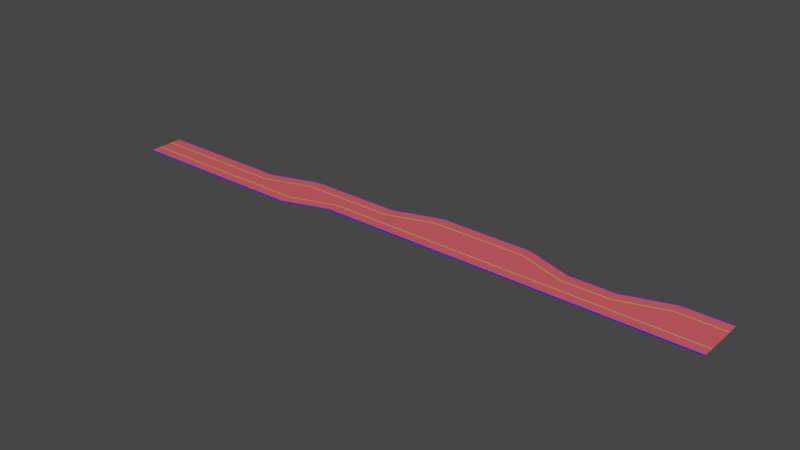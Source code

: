# Source: PisoHuettListo_03.blend  (saved by Blender 3.3.6; exported with 4.5.12 LTS)
import bpy
from mathutils import Matrix  # noqa: F401  (used for matrix-valued properties, if any)

bpy.ops.wm.read_factory_settings(use_empty=True)
scene = bpy.context.scene
scene.name = 'Scene'

# ---- collections
col_collection = bpy.data.collections.new('Collection'); scene.collection.children.link(col_collection)

# ---- materials (node trees are filled in below, after node groups)
mat_neon_amarillo = bpy.data.materials.new('Neon Amarillo')
mat_neon_amarillo.use_transparent_shadow = False
mat_piso = bpy.data.materials.new('Piso')
mat_piso.use_transparent_shadow = False
mat_neon_azul = bpy.data.materials.new('Neon Azul')
mat_neon_azul.use_transparent_shadow = False

# ---- material node trees
mat_neon_amarillo.use_nodes = True; mat_neon_amarillo.node_tree.nodes.clear()
_N = mat_neon_amarillo.node_tree.nodes; _L = mat_neon_amarillo.node_tree.links
n0 = _N.new('ShaderNodeBsdfPrincipled'); n0.name = 'Principled BSDF'; n0.location = (10, 300)
n0.distribution = 'GGX'
n0.subsurface_method = 'RANDOM_WALK_SKIN'
n0.inputs[0].default_value = (0.002179, 0.8, 0.008792, 1.0)
n0.inputs[3].default_value = 1.45
n0.inputs[27].default_value = (0.0, 0.0, 0.0, 1.0)
n0.inputs[28].default_value = 1.0
n1 = _N.new('ShaderNodeOutputMaterial'); n1.name = 'Material Output'; n1.location = (300, 300)
_L.new(n0.outputs[0], n1.inputs[0])
n1.is_active_output = True
mat_piso.use_nodes = True; mat_piso.node_tree.nodes.clear()
_N = mat_piso.node_tree.nodes; _L = mat_piso.node_tree.links
n0 = _N.new('ShaderNodeBsdfPrincipled'); n0.name = 'Principled BSDF'; n0.location = (10, 300)
n0.distribution = 'GGX'
n0.subsurface_method = 'RANDOM_WALK_SKIN'
n0.inputs[0].default_value = (0.8, 0.1, 0.1219, 1.0)
n0.inputs[3].default_value = 1.45
n0.inputs[27].default_value = (0.0, 0.0, 0.0, 1.0)
n0.inputs[28].default_value = 1.0
n1 = _N.new('ShaderNodeOutputMaterial'); n1.name = 'Material Output'; n1.location = (300, 300)
_L.new(n0.outputs[0], n1.inputs[0])
n1.is_active_output = True
mat_neon_azul.use_nodes = True; mat_neon_azul.node_tree.nodes.clear()
_N = mat_neon_azul.node_tree.nodes; _L = mat_neon_azul.node_tree.links
n0 = _N.new('ShaderNodeBsdfPrincipled'); n0.name = 'Principled BSDF'; n0.location = (10, 300)
n0.distribution = 'GGX'
n0.subsurface_method = 'RANDOM_WALK_SKIN'
n0.inputs[0].default_value = (0.008774, 0.01388, 0.8, 1.0)
n0.inputs[3].default_value = 1.45
n0.inputs[27].default_value = (0.0, 0.0, 0.0, 1.0)
n0.inputs[28].default_value = 1.0
n1 = _N.new('ShaderNodeOutputMaterial'); n1.name = 'Material Output'; n1.location = (300, 300)
_L.new(n0.outputs[0], n1.inputs[0])
n1.is_active_output = True

# ---- world
world_world = bpy.data.worlds.new('World'); scene.world = world_world
world_world.use_nodes = True; world_world.node_tree.nodes.clear()
_N = world_world.node_tree.nodes; _L = world_world.node_tree.links
n0 = _N.new('ShaderNodeOutputWorld'); n0.name = 'World Output'; n0.location = (300, 300)
n1 = _N.new('ShaderNodeBackground'); n1.name = 'Background'; n1.location = (10, 300)
n1.inputs[0].default_value = (0.05088, 0.05088, 0.05088, 1.0)
_L.new(n1.outputs[0], n0.inputs[0])
n0.is_active_output = True
world_world.color = (0.05088, 0.05088, 0.05088)
world_world.use_sun_shadow = False
world_world.sun_shadow_jitter_overblur = 0.0

# ---- meshes
me_cube_013 = bpy.data.meshes.new('Cube.013')
me_cube_013.from_pydata([(-11.61, -10.67, 0.02361), (11.61, -10.67, 0.02361), (-11.61, -5.569, 0.02361), (-11.61, -10.67, 0.1196), (11.61, -10.67, 0.1196), (-11.61, -10.87, 0.1196), (11.61, -10.87, 0.1196), (-11.61, -10.87, 0.02361), (-11.61, -10.87, -0.3337), (11.61, -10.87, 0.02361), (11.61, -10.87, -0.3337), (11.61, -5.569, 0.02361), (-11.61, -5.308, 0.02361), (11.61, -5.308, 0.02361), (-11.61, 1.48, 0.02361), (-11.61, 1.741, 0.02361), (11.61, 9.136, 0.02361), (11.61, 9.397, 0.02361), (11.61, 14.5, 0.02361), (-11.61, 6.839, 0.02361), (11.61, 14.5, 0.1196), (-11.61, 6.839, 0.1196), (11.61, 14.69, 0.1196), (-11.61, 7.038, 0.1196), (11.61, 14.69, 0.02361), (-11.61, 7.038, 0.02361), (11.61, 14.69, -0.3337), (-11.61, 7.038, -0.3337)], [], [(1, 0, 3, 4), (0, 1, 11, 2), (5, 6, 4, 3), (7, 9, 6, 5), (8, 10, 9, 7), (2, 11, 13, 12), (14, 12, 13, 16), (15, 14, 16, 17), (19, 15, 17, 18), (18, 20, 21, 19), (23, 21, 20, 22), (25, 23, 22, 24), (27, 25, 24, 26)])
me_cube_013.polygons.foreach_set('material_index', [2, 1, 2, 2, 2, 0, 1, 0, 1, 2, 2, 2, 2])
_uv = me_cube_013.uv_layers.new(name='UVMap')
_uv.uv.foreach_set('vector', [0.6332, 0.75, 0.6332, 0.5, 0.6332, 0.5, 0.6332, 0.75, 0.6332, 0.5, 0.6332, 0.75, 0.6472, 0.75, 0.6472, 0.5, 0.625, 0.5, 0.625, 0.75, 0.6332, 0.75, 0.6332, 0.5, 0.625, 0.5, 0.625, 0.75, 0.625, 0.75, 0.625, 0.5, 0.375, 0.5, 0.375, 0.75, 0.625, 0.75, 0.625, 0.5, 0.6472, 0.5, 0.6472, 0.75, 0.6508, 0.75, 0.6508, 0.5, 0.6508, 0.5, 0.6508, 0.5, 0.6508, 0.75, 0.6508, 0.75, 0.6472, 0.5, 0.6508, 0.5, 0.6508, 0.75, 0.6472, 0.75, 0.6332, 0.5, 0.6472, 0.5, 0.6472, 0.75, 0.6332, 0.75, 0.6332, 0.75, 0.6332, 0.75, 0.6332, 0.5, 0.6332, 0.5, 0.625, 0.5, 0.6332, 0.5, 0.6332, 0.75, 0.625, 0.75, 0.625, 0.5, 0.625, 0.5, 0.625, 0.75, 0.625, 0.75, 0.375, 0.5, 0.625, 0.5, 0.625, 0.75, 0.375, 0.75])
me_cube_013.materials.append(mat_neon_amarillo)
me_cube_013.materials.append(mat_piso)
me_cube_013.materials.append(mat_neon_azul)
me_cube_013.update()
me_cube_001 = bpy.data.meshes.new('Cube.001')
me_cube_001.from_pydata([(56.9, -12.58, 0.02361), (33.68, -12.58, 0.02361), (33.68, -7.483, 0.02361), (56.9, -7.483, 0.02361), (33.68, -12.78, -0.3337), (33.68, -12.78, 0.02361), (56.9, -12.78, -0.3337), (56.9, -12.78, 0.02361), (56.9, -7.222, 0.02361), (33.68, -7.222, 0.02361), (33.68, -12.58, 0.1196), (56.9, -12.58, 0.1196), (56.9, -12.78, 0.1196), (33.68, -12.78, 0.1196), (56.9, 12.58, 0.02361), (33.68, 12.58, 0.02361), (33.68, 7.483, 0.02361), (56.9, 7.483, 0.02361), (33.68, 12.78, -0.3337), (33.68, 12.78, 0.02361), (56.9, 12.78, -0.3337), (56.9, 12.78, 0.02361), (56.9, 7.222, 0.02361), (33.68, 7.222, 0.02361), (33.68, 12.58, 0.1196), (56.9, 12.58, 0.1196), (56.9, 12.78, 0.1196), (33.68, 12.78, 0.1196)], [], [(6, 7, 5, 4), (0, 3, 2, 1), (3, 8, 9, 2), (1, 10, 11, 0), (12, 11, 10, 13), (7, 12, 13, 5), (20, 18, 19, 21), (14, 15, 16, 17), (17, 16, 23, 22), (15, 14, 25, 24), (26, 27, 24, 25), (21, 19, 27, 26), (22, 23, 9, 8)])
me_cube_001.polygons.foreach_set('material_index', [2, 1, 0, 2, 2, 2, 2, 1, 0, 2, 2, 2, 1])
_uv = me_cube_001.uv_layers.new(name='UVMap')
_uv.uv.foreach_set('vector', [0.375, 0.5, 0.625, 0.5, 0.625, 0.75, 0.375, 0.75, 0.6332, 0.5, 0.6472, 0.5, 0.6472, 0.75, 0.6332, 0.75, 0.6472, 0.5, 0.6508, 0.5, 0.6508, 0.75, 0.6472, 0.75, 0.6332, 0.75, 0.6332, 0.75, 0.6332, 0.5, 0.6332, 0.5, 0.625, 0.5, 0.6332, 0.5, 0.6332, 0.75, 0.625, 0.75, 0.625, 0.5, 0.625, 0.5, 0.625, 0.75, 0.625, 0.75, 0.375, 0.5, 0.375, 0.75, 0.625, 0.75, 0.625, 0.5, 0.6332, 0.5, 0.6332, 0.75, 0.6472, 0.75, 0.6472, 0.5, 0.6472, 0.5, 0.6472, 0.75, 0.6508, 0.75, 0.6508, 0.5, 0.6332, 0.75, 0.6332, 0.5, 0.6332, 0.5, 0.6332, 0.75, 0.625, 0.5, 0.625, 0.75, 0.6332, 0.75, 0.6332, 0.5, 0.625, 0.5, 0.625, 0.75, 0.625, 0.75, 0.625, 0.5, 0.6508, 0.5, 0.6508, 0.75, 0.6508, 0.75, 0.6508, 0.5])
me_cube_001.materials.append(mat_neon_amarillo)
me_cube_001.materials.append(mat_piso)
me_cube_001.materials.append(mat_neon_azul)
me_cube_001.update()
me_cube_012 = bpy.data.meshes.new('Cube.012')
me_cube_012.from_pydata([(-11.61, -8.753, 0.02361), (11.61, -8.753, 0.02361), (-11.61, -3.655, 0.02361), (-11.61, -8.753, 0.1196), (11.61, -8.753, 0.1196), (-11.61, -8.951, 0.1196), (11.61, -8.952, 0.1196), (-11.61, -8.951, 0.02361), (-11.61, -8.951, -0.3337), (11.61, -8.952, 0.02361), (11.61, -8.952, -0.3337), (11.61, -3.655, 0.02361), (-11.61, -3.394, 0.02361), (11.61, -3.394, 0.02361), (-11.61, 3.394, 0.02361), (-11.61, 3.655, 0.02361), (11.61, 3.394, 0.02361), (11.61, 3.655, 0.02361), (11.61, 8.753, 0.02361), (-11.61, 8.753, 0.02361), (11.61, 8.753, 0.1196), (-11.61, 8.753, 0.1196), (11.61, 8.952, 0.1196), (-11.61, 8.952, 0.1196), (11.61, 8.952, 0.02361), (-11.61, 8.952, 0.02361), (11.61, 8.952, -0.3337), (-11.61, 8.952, -0.3337)], [], [(1, 0, 3, 4), (0, 1, 11, 2), (5, 6, 4, 3), (7, 9, 6, 5), (8, 10, 9, 7), (2, 11, 13, 12), (14, 12, 13, 16), (15, 14, 16, 17), (19, 15, 17, 18), (18, 20, 21, 19), (23, 21, 20, 22), (25, 23, 22, 24), (27, 25, 24, 26)])
me_cube_012.polygons.foreach_set('material_index', [2, 1, 2, 2, 2, 0, 1, 0, 1, 2, 2, 2, 2])
_uv = me_cube_012.uv_layers.new(name='UVMap')
_uv.uv.foreach_set('vector', [0.6332, 0.75, 0.6332, 0.5, 0.6332, 0.5, 0.6332, 0.75, 0.6332, 0.5, 0.6332, 0.75, 0.6472, 0.75, 0.6472, 0.5, 0.625, 0.5, 0.625, 0.75, 0.6332, 0.75, 0.6332, 0.5, 0.625, 0.5, 0.625, 0.75, 0.625, 0.75, 0.625, 0.5, 0.375, 0.5, 0.375, 0.75, 0.625, 0.75, 0.625, 0.5, 0.6472, 0.5, 0.6472, 0.75, 0.6508, 0.75, 0.6508, 0.5, 0.6508, 0.5, 0.6508, 0.5, 0.6508, 0.75, 0.6508, 0.75, 0.6472, 0.5, 0.6508, 0.5, 0.6508, 0.75, 0.6472, 0.75, 0.6332, 0.5, 0.6472, 0.5, 0.6472, 0.75, 0.6332, 0.75, 0.6332, 0.75, 0.6332, 0.75, 0.6332, 0.5, 0.6332, 0.5, 0.625, 0.5, 0.6332, 0.5, 0.6332, 0.75, 0.625, 0.75, 0.625, 0.5, 0.625, 0.5, 0.625, 0.75, 0.625, 0.75, 0.375, 0.5, 0.625, 0.5, 0.625, 0.75, 0.375, 0.75])
me_cube_012.materials.append(mat_neon_amarillo)
me_cube_012.materials.append(mat_piso)
me_cube_012.materials.append(mat_neon_azul)
me_cube_012.update()
me_cube_002 = bpy.data.meshes.new('Cube.002')
me_cube_002.from_pydata([(-11.61, -10.67, 0.02361), (11.61, -10.67, 0.02361), (-11.61, -5.569, 0.02361), (-11.61, -10.67, 0.1196), (11.61, -10.67, 0.1196), (-11.61, -10.87, 0.1196), (11.61, -10.87, 0.1196), (-11.61, -10.87, 0.02361), (-11.61, -10.87, -0.3337), (11.61, -10.87, 0.02361), (11.61, -10.87, -0.3337), (11.61, -5.569, 0.02361), (-11.61, -5.308, 0.02361), (11.61, -5.308, 0.02361), (-11.61, 1.48, 0.02361), (-11.61, 1.741, 0.02361), (11.61, 9.136, 0.02361), (11.61, 9.397, 0.02361), (11.61, 14.5, 0.02361), (-11.61, 6.839, 0.02361), (11.61, 14.5, 0.1196), (-11.61, 6.839, 0.1196), (11.61, 14.69, 0.1196), (-11.61, 7.038, 0.1196), (11.61, 14.69, 0.02361), (-11.61, 7.038, 0.02361), (11.61, 14.69, -0.3337), (-11.61, 7.038, -0.3337)], [], [(1, 0, 3, 4), (0, 1, 11, 2), (5, 6, 4, 3), (7, 9, 6, 5), (8, 10, 9, 7), (2, 11, 13, 12), (14, 12, 13, 16), (15, 14, 16, 17), (19, 15, 17, 18), (18, 20, 21, 19), (23, 21, 20, 22), (25, 23, 22, 24), (27, 25, 24, 26)])
me_cube_002.polygons.foreach_set('material_index', [2, 1, 2, 2, 2, 0, 1, 0, 1, 2, 2, 2, 2])
_uv = me_cube_002.uv_layers.new(name='UVMap')
_uv.uv.foreach_set('vector', [0.6332, 0.75, 0.6332, 0.5, 0.6332, 0.5, 0.6332, 0.75, 0.6332, 0.5, 0.6332, 0.75, 0.6472, 0.75, 0.6472, 0.5, 0.625, 0.5, 0.625, 0.75, 0.6332, 0.75, 0.6332, 0.5, 0.625, 0.5, 0.625, 0.75, 0.625, 0.75, 0.625, 0.5, 0.375, 0.5, 0.375, 0.75, 0.625, 0.75, 0.625, 0.5, 0.6472, 0.5, 0.6472, 0.75, 0.6508, 0.75, 0.6508, 0.5, 0.6508, 0.5, 0.6508, 0.5, 0.6508, 0.75, 0.6508, 0.75, 0.6472, 0.5, 0.6508, 0.5, 0.6508, 0.75, 0.6472, 0.75, 0.6332, 0.5, 0.6472, 0.5, 0.6472, 0.75, 0.6332, 0.75, 0.6332, 0.75, 0.6332, 0.75, 0.6332, 0.5, 0.6332, 0.5, 0.625, 0.5, 0.6332, 0.5, 0.6332, 0.75, 0.625, 0.75, 0.625, 0.5, 0.625, 0.5, 0.625, 0.75, 0.625, 0.75, 0.375, 0.5, 0.625, 0.5, 0.625, 0.75, 0.375, 0.75])
me_cube_002.materials.append(mat_neon_amarillo)
me_cube_002.materials.append(mat_piso)
me_cube_002.materials.append(mat_neon_azul)
me_cube_002.update()
me_cube_003 = bpy.data.meshes.new('Cube.003')
me_cube_003.from_pydata([(56.9, -12.58, 0.02361), (33.68, -12.58, 0.02361), (33.68, -7.483, 0.02361), (56.9, -7.483, 0.02361), (33.68, -12.78, -0.3337), (33.68, -12.78, 0.02361), (56.9, -12.78, -0.3337), (56.9, -12.78, 0.02361), (56.9, -7.222, 0.02361), (33.68, -7.222, 0.02361), (33.68, -12.58, 0.1196), (56.9, -12.58, 0.1196), (56.9, -12.78, 0.1196), (33.68, -12.78, 0.1196), (56.9, 12.58, 0.02361), (33.68, 12.58, 0.02361), (33.68, 7.483, 0.02361), (56.9, 7.483, 0.02361), (33.68, 12.78, -0.3337), (33.68, 12.78, 0.02361), (56.9, 12.78, -0.3337), (56.9, 12.78, 0.02361), (56.9, 7.222, 0.02361), (33.68, 7.222, 0.02361), (33.68, 12.58, 0.1196), (56.9, 12.58, 0.1196), (56.9, 12.78, 0.1196), (33.68, 12.78, 0.1196)], [], [(6, 7, 5, 4), (0, 3, 2, 1), (3, 8, 9, 2), (1, 10, 11, 0), (12, 11, 10, 13), (7, 12, 13, 5), (20, 18, 19, 21), (14, 15, 16, 17), (17, 16, 23, 22), (15, 14, 25, 24), (26, 27, 24, 25), (21, 19, 27, 26), (22, 23, 9, 8)])
me_cube_003.polygons.foreach_set('material_index', [2, 1, 0, 2, 2, 2, 2, 1, 0, 2, 2, 2, 1])
_uv = me_cube_003.uv_layers.new(name='UVMap')
_uv.uv.foreach_set('vector', [0.375, 0.5, 0.625, 0.5, 0.625, 0.75, 0.375, 0.75, 0.6332, 0.5, 0.6472, 0.5, 0.6472, 0.75, 0.6332, 0.75, 0.6472, 0.5, 0.6508, 0.5, 0.6508, 0.75, 0.6472, 0.75, 0.6332, 0.75, 0.6332, 0.75, 0.6332, 0.5, 0.6332, 0.5, 0.625, 0.5, 0.6332, 0.5, 0.6332, 0.75, 0.625, 0.75, 0.625, 0.5, 0.625, 0.5, 0.625, 0.75, 0.625, 0.75, 0.375, 0.5, 0.375, 0.75, 0.625, 0.75, 0.625, 0.5, 0.6332, 0.5, 0.6332, 0.75, 0.6472, 0.75, 0.6472, 0.5, 0.6472, 0.5, 0.6472, 0.75, 0.6508, 0.75, 0.6508, 0.5, 0.6332, 0.75, 0.6332, 0.5, 0.6332, 0.5, 0.6332, 0.75, 0.625, 0.5, 0.625, 0.75, 0.6332, 0.75, 0.6332, 0.5, 0.625, 0.5, 0.625, 0.75, 0.625, 0.75, 0.625, 0.5, 0.6508, 0.5, 0.6508, 0.75, 0.6508, 0.75, 0.6508, 0.5])
me_cube_003.materials.append(mat_neon_amarillo)
me_cube_003.materials.append(mat_piso)
me_cube_003.materials.append(mat_neon_azul)
me_cube_003.update()
me_cube_004 = bpy.data.meshes.new('Cube.004')
me_cube_004.from_pydata([(56.9, -12.58, 0.02361), (33.68, -12.58, 0.02361), (33.68, -7.483, 0.02361), (56.9, -7.483, 0.02361), (33.68, -12.78, -0.3337), (33.68, -12.78, 0.02361), (56.9, -12.78, -0.3337), (56.9, -12.78, 0.02361), (56.9, -7.222, 0.02361), (33.68, -7.222, 0.02361), (33.68, -12.58, 0.1196), (56.9, -12.58, 0.1196), (56.9, -12.78, 0.1196), (33.68, -12.78, 0.1196), (56.9, 12.58, 0.02361), (33.68, 12.58, 0.02361), (33.68, 7.483, 0.02361), (56.9, 7.483, 0.02361), (33.68, 12.78, -0.3337), (33.68, 12.78, 0.02361), (56.9, 12.78, -0.3337), (56.9, 12.78, 0.02361), (56.9, 7.222, 0.02361), (33.68, 7.222, 0.02361), (33.68, 12.58, 0.1196), (56.9, 12.58, 0.1196), (56.9, 12.78, 0.1196), (33.68, 12.78, 0.1196)], [], [(6, 7, 5, 4), (0, 3, 2, 1), (3, 8, 9, 2), (1, 10, 11, 0), (12, 11, 10, 13), (7, 12, 13, 5), (20, 18, 19, 21), (14, 15, 16, 17), (17, 16, 23, 22), (15, 14, 25, 24), (26, 27, 24, 25), (21, 19, 27, 26), (22, 23, 9, 8)])
me_cube_004.polygons.foreach_set('material_index', [2, 1, 0, 2, 2, 2, 2, 1, 0, 2, 2, 2, 1])
_uv = me_cube_004.uv_layers.new(name='UVMap')
_uv.uv.foreach_set('vector', [0.375, 0.5, 0.625, 0.5, 0.625, 0.75, 0.375, 0.75, 0.6332, 0.5, 0.6472, 0.5, 0.6472, 0.75, 0.6332, 0.75, 0.6472, 0.5, 0.6508, 0.5, 0.6508, 0.75, 0.6472, 0.75, 0.6332, 0.75, 0.6332, 0.75, 0.6332, 0.5, 0.6332, 0.5, 0.625, 0.5, 0.6332, 0.5, 0.6332, 0.75, 0.625, 0.75, 0.625, 0.5, 0.625, 0.5, 0.625, 0.75, 0.625, 0.75, 0.375, 0.5, 0.375, 0.75, 0.625, 0.75, 0.625, 0.5, 0.6332, 0.5, 0.6332, 0.75, 0.6472, 0.75, 0.6472, 0.5, 0.6472, 0.5, 0.6472, 0.75, 0.6508, 0.75, 0.6508, 0.5, 0.6332, 0.75, 0.6332, 0.5, 0.6332, 0.5, 0.6332, 0.75, 0.625, 0.5, 0.625, 0.75, 0.6332, 0.75, 0.6332, 0.5, 0.625, 0.5, 0.625, 0.75, 0.625, 0.75, 0.625, 0.5, 0.6508, 0.5, 0.6508, 0.75, 0.6508, 0.75, 0.6508, 0.5])
me_cube_004.materials.append(mat_neon_amarillo)
me_cube_004.materials.append(mat_piso)
me_cube_004.materials.append(mat_neon_azul)
me_cube_004.update()
me_cube_005 = bpy.data.meshes.new('Cube.005')
me_cube_005.from_pydata([(-11.61, -10.67, 0.02361), (11.61, -10.67, 0.02361), (-11.61, -5.569, 0.02361), (-11.61, -10.67, 0.1196), (11.61, -10.67, 0.1196), (-11.61, -10.87, 0.1196), (11.61, -10.87, 0.1196), (-11.61, -10.87, 0.02361), (-11.61, -10.87, -0.3337), (11.61, -10.87, 0.02361), (11.61, -10.87, -0.3337), (11.61, -5.569, 0.02361), (-11.61, -5.308, 0.02361), (11.61, -5.308, 0.02361), (-11.61, 1.48, 0.02361), (-11.61, 1.741, 0.02361), (11.61, 9.136, 0.02361), (11.61, 9.397, 0.02361), (11.61, 14.5, 0.02361), (-11.61, 6.839, 0.02361), (11.61, 14.5, 0.1196), (-11.61, 6.839, 0.1196), (11.61, 14.69, 0.1196), (-11.61, 7.038, 0.1196), (11.61, 14.69, 0.02361), (-11.61, 7.038, 0.02361), (11.61, 14.69, -0.3337), (-11.61, 7.038, -0.3337)], [], [(1, 0, 3, 4), (0, 1, 11, 2), (5, 6, 4, 3), (7, 9, 6, 5), (8, 10, 9, 7), (2, 11, 13, 12), (14, 12, 13, 16), (15, 14, 16, 17), (19, 15, 17, 18), (18, 20, 21, 19), (23, 21, 20, 22), (25, 23, 22, 24), (27, 25, 24, 26)])
me_cube_005.polygons.foreach_set('material_index', [2, 1, 2, 2, 2, 0, 1, 0, 1, 2, 2, 2, 2])
_uv = me_cube_005.uv_layers.new(name='UVMap')
_uv.uv.foreach_set('vector', [0.6332, 0.75, 0.6332, 0.5, 0.6332, 0.5, 0.6332, 0.75, 0.6332, 0.5, 0.6332, 0.75, 0.6472, 0.75, 0.6472, 0.5, 0.625, 0.5, 0.625, 0.75, 0.6332, 0.75, 0.6332, 0.5, 0.625, 0.5, 0.625, 0.75, 0.625, 0.75, 0.625, 0.5, 0.375, 0.5, 0.375, 0.75, 0.625, 0.75, 0.625, 0.5, 0.6472, 0.5, 0.6472, 0.75, 0.6508, 0.75, 0.6508, 0.5, 0.6508, 0.5, 0.6508, 0.5, 0.6508, 0.75, 0.6508, 0.75, 0.6472, 0.5, 0.6508, 0.5, 0.6508, 0.75, 0.6472, 0.75, 0.6332, 0.5, 0.6472, 0.5, 0.6472, 0.75, 0.6332, 0.75, 0.6332, 0.75, 0.6332, 0.75, 0.6332, 0.5, 0.6332, 0.5, 0.625, 0.5, 0.6332, 0.5, 0.6332, 0.75, 0.625, 0.75, 0.625, 0.5, 0.625, 0.5, 0.625, 0.75, 0.625, 0.75, 0.375, 0.5, 0.625, 0.5, 0.625, 0.75, 0.375, 0.75])
me_cube_005.materials.append(mat_neon_amarillo)
me_cube_005.materials.append(mat_piso)
me_cube_005.materials.append(mat_neon_azul)
me_cube_005.update()
me_cube_006 = bpy.data.meshes.new('Cube.006')
me_cube_006.from_pydata([(-11.61, -8.753, 0.02361), (11.61, -8.753, 0.02361), (-11.61, -3.655, 0.02361), (-11.61, -8.753, 0.1196), (11.61, -8.753, 0.1196), (-11.61, -8.951, 0.1196), (11.61, -8.952, 0.1196), (-11.61, -8.951, 0.02361), (-11.61, -8.951, -0.3337), (11.61, -8.952, 0.02361), (11.61, -8.952, -0.3337), (11.61, -3.655, 0.02361), (-11.61, -3.394, 0.02361), (11.61, -3.394, 0.02361), (-11.61, 3.394, 0.02361), (-11.61, 3.655, 0.02361), (11.61, 3.394, 0.02361), (11.61, 3.655, 0.02361), (11.61, 8.753, 0.02361), (-11.61, 8.753, 0.02361), (11.61, 8.753, 0.1196), (-11.61, 8.753, 0.1196), (11.61, 8.952, 0.1196), (-11.61, 8.952, 0.1196), (11.61, 8.952, 0.02361), (-11.61, 8.952, 0.02361), (11.61, 8.952, -0.3337), (-11.61, 8.952, -0.3337)], [], [(1, 0, 3, 4), (0, 1, 11, 2), (5, 6, 4, 3), (7, 9, 6, 5), (8, 10, 9, 7), (2, 11, 13, 12), (14, 12, 13, 16), (15, 14, 16, 17), (19, 15, 17, 18), (18, 20, 21, 19), (23, 21, 20, 22), (25, 23, 22, 24), (27, 25, 24, 26)])
me_cube_006.polygons.foreach_set('material_index', [2, 1, 2, 2, 2, 0, 1, 0, 1, 2, 2, 2, 2])
_uv = me_cube_006.uv_layers.new(name='UVMap')
_uv.uv.foreach_set('vector', [0.6332, 0.75, 0.6332, 0.5, 0.6332, 0.5, 0.6332, 0.75, 0.6332, 0.5, 0.6332, 0.75, 0.6472, 0.75, 0.6472, 0.5, 0.625, 0.5, 0.625, 0.75, 0.6332, 0.75, 0.6332, 0.5, 0.625, 0.5, 0.625, 0.75, 0.625, 0.75, 0.625, 0.5, 0.375, 0.5, 0.375, 0.75, 0.625, 0.75, 0.625, 0.5, 0.6472, 0.5, 0.6472, 0.75, 0.6508, 0.75, 0.6508, 0.5, 0.6508, 0.5, 0.6508, 0.5, 0.6508, 0.75, 0.6508, 0.75, 0.6472, 0.5, 0.6508, 0.5, 0.6508, 0.75, 0.6472, 0.75, 0.6332, 0.5, 0.6472, 0.5, 0.6472, 0.75, 0.6332, 0.75, 0.6332, 0.75, 0.6332, 0.75, 0.6332, 0.5, 0.6332, 0.5, 0.625, 0.5, 0.6332, 0.5, 0.6332, 0.75, 0.625, 0.75, 0.625, 0.5, 0.625, 0.5, 0.625, 0.75, 0.625, 0.75, 0.375, 0.5, 0.625, 0.5, 0.625, 0.75, 0.375, 0.75])
me_cube_006.materials.append(mat_neon_amarillo)
me_cube_006.materials.append(mat_piso)
me_cube_006.materials.append(mat_neon_azul)
me_cube_006.update()
me_cube_007 = bpy.data.meshes.new('Cube.007')
me_cube_007.from_pydata([(-11.61, -10.67, 0.02361), (11.61, -10.67, 0.02361), (-11.61, -5.569, 0.02361), (-11.61, -10.67, 0.1196), (11.61, -10.67, 0.1196), (-11.61, -10.87, 0.1196), (11.61, -10.87, 0.1196), (-11.61, -10.87, 0.02361), (-11.61, -10.87, -0.3337), (11.61, -10.87, 0.02361), (11.61, -10.87, -0.3337), (11.61, -5.569, 0.02361), (-11.61, -5.308, 0.02361), (11.61, -5.308, 0.02361), (-11.61, 1.48, 0.02361), (-11.61, 1.741, 0.02361), (11.61, 9.136, 0.02361), (11.61, 9.397, 0.02361), (11.61, 14.5, 0.02361), (-11.61, 6.839, 0.02361), (11.61, 14.5, 0.1196), (-11.61, 6.839, 0.1196), (11.61, 14.69, 0.1196), (-11.61, 7.038, 0.1196), (11.61, 14.69, 0.02361), (-11.61, 7.038, 0.02361), (11.61, 14.69, -0.3337), (-11.61, 7.038, -0.3337)], [], [(1, 0, 3, 4), (0, 1, 11, 2), (5, 6, 4, 3), (7, 9, 6, 5), (8, 10, 9, 7), (2, 11, 13, 12), (14, 12, 13, 16), (15, 14, 16, 17), (19, 15, 17, 18), (18, 20, 21, 19), (23, 21, 20, 22), (25, 23, 22, 24), (27, 25, 24, 26)])
me_cube_007.polygons.foreach_set('material_index', [2, 1, 2, 2, 2, 0, 1, 0, 1, 2, 2, 2, 2])
_uv = me_cube_007.uv_layers.new(name='UVMap')
_uv.uv.foreach_set('vector', [0.6332, 0.75, 0.6332, 0.5, 0.6332, 0.5, 0.6332, 0.75, 0.6332, 0.5, 0.6332, 0.75, 0.6472, 0.75, 0.6472, 0.5, 0.625, 0.5, 0.625, 0.75, 0.6332, 0.75, 0.6332, 0.5, 0.625, 0.5, 0.625, 0.75, 0.625, 0.75, 0.625, 0.5, 0.375, 0.5, 0.375, 0.75, 0.625, 0.75, 0.625, 0.5, 0.6472, 0.5, 0.6472, 0.75, 0.6508, 0.75, 0.6508, 0.5, 0.6508, 0.5, 0.6508, 0.5, 0.6508, 0.75, 0.6508, 0.75, 0.6472, 0.5, 0.6508, 0.5, 0.6508, 0.75, 0.6472, 0.75, 0.6332, 0.5, 0.6472, 0.5, 0.6472, 0.75, 0.6332, 0.75, 0.6332, 0.75, 0.6332, 0.75, 0.6332, 0.5, 0.6332, 0.5, 0.625, 0.5, 0.6332, 0.5, 0.6332, 0.75, 0.625, 0.75, 0.625, 0.5, 0.625, 0.5, 0.625, 0.75, 0.625, 0.75, 0.375, 0.5, 0.625, 0.5, 0.625, 0.75, 0.375, 0.75])
me_cube_007.materials.append(mat_neon_amarillo)
me_cube_007.materials.append(mat_piso)
me_cube_007.materials.append(mat_neon_azul)
me_cube_007.update()
me_cube_008 = bpy.data.meshes.new('Cube.008')
me_cube_008.from_pydata([(-11.61, -10.67, 0.02361), (11.61, -10.67, 0.02361), (-11.61, -5.569, 0.02361), (-11.61, -10.67, 0.1196), (11.61, -10.67, 0.1196), (-11.61, -10.87, 0.1196), (11.61, -10.87, 0.1196), (-11.61, -10.87, 0.02361), (-11.61, -10.87, -0.3337), (11.61, -10.87, 0.02361), (11.61, -10.87, -0.3337), (11.61, -5.569, 0.02361), (-11.61, -5.308, 0.02361), (11.61, -5.308, 0.02361), (-11.61, 1.48, 0.02361), (-11.61, 1.741, 0.02361), (11.61, 9.136, 0.02361), (11.61, 9.397, 0.02361), (11.61, 14.5, 0.02361), (-11.61, 6.839, 0.02361), (11.61, 14.5, 0.1196), (-11.61, 6.839, 0.1196), (11.61, 14.69, 0.1196), (-11.61, 7.038, 0.1196), (11.61, 14.69, 0.02361), (-11.61, 7.038, 0.02361), (11.61, 14.69, -0.3337), (-11.61, 7.038, -0.3337)], [], [(1, 0, 3, 4), (0, 1, 11, 2), (5, 6, 4, 3), (7, 9, 6, 5), (8, 10, 9, 7), (2, 11, 13, 12), (14, 12, 13, 16), (15, 14, 16, 17), (19, 15, 17, 18), (18, 20, 21, 19), (23, 21, 20, 22), (25, 23, 22, 24), (27, 25, 24, 26)])
me_cube_008.polygons.foreach_set('material_index', [2, 1, 2, 2, 2, 0, 1, 0, 1, 2, 2, 2, 2])
_uv = me_cube_008.uv_layers.new(name='UVMap')
_uv.uv.foreach_set('vector', [0.6332, 0.75, 0.6332, 0.5, 0.6332, 0.5, 0.6332, 0.75, 0.6332, 0.5, 0.6332, 0.75, 0.6472, 0.75, 0.6472, 0.5, 0.625, 0.5, 0.625, 0.75, 0.6332, 0.75, 0.6332, 0.5, 0.625, 0.5, 0.625, 0.75, 0.625, 0.75, 0.625, 0.5, 0.375, 0.5, 0.375, 0.75, 0.625, 0.75, 0.625, 0.5, 0.6472, 0.5, 0.6472, 0.75, 0.6508, 0.75, 0.6508, 0.5, 0.6508, 0.5, 0.6508, 0.5, 0.6508, 0.75, 0.6508, 0.75, 0.6472, 0.5, 0.6508, 0.5, 0.6508, 0.75, 0.6472, 0.75, 0.6332, 0.5, 0.6472, 0.5, 0.6472, 0.75, 0.6332, 0.75, 0.6332, 0.75, 0.6332, 0.75, 0.6332, 0.5, 0.6332, 0.5, 0.625, 0.5, 0.6332, 0.5, 0.6332, 0.75, 0.625, 0.75, 0.625, 0.5, 0.625, 0.5, 0.625, 0.75, 0.625, 0.75, 0.375, 0.5, 0.625, 0.5, 0.625, 0.75, 0.375, 0.75])
me_cube_008.materials.append(mat_neon_amarillo)
me_cube_008.materials.append(mat_piso)
me_cube_008.materials.append(mat_neon_azul)
me_cube_008.update()
me_cube_009 = bpy.data.meshes.new('Cube.009')
me_cube_009.from_pydata([(-11.61, -8.753, 0.02361), (11.61, -8.753, 0.02361), (-11.61, -3.655, 0.02361), (-11.61, -8.753, 0.1196), (11.61, -8.753, 0.1196), (-11.61, -8.951, 0.1196), (11.61, -8.952, 0.1196), (-11.61, -8.951, 0.02361), (-11.61, -8.951, -0.3337), (11.61, -8.952, 0.02361), (11.61, -8.952, -0.3337), (11.61, -3.655, 0.02361), (-11.61, -3.394, 0.02361), (11.61, -3.394, 0.02361), (-11.61, 3.394, 0.02361), (-11.61, 3.655, 0.02361), (11.61, 3.394, 0.02361), (11.61, 3.655, 0.02361), (11.61, 8.753, 0.02361), (-11.61, 8.753, 0.02361), (11.61, 8.753, 0.1196), (-11.61, 8.753, 0.1196), (11.61, 8.952, 0.1196), (-11.61, 8.952, 0.1196), (11.61, 8.952, 0.02361), (-11.61, 8.952, 0.02361), (11.61, 8.952, -0.3337), (-11.61, 8.952, -0.3337)], [], [(1, 0, 3, 4), (0, 1, 11, 2), (5, 6, 4, 3), (7, 9, 6, 5), (8, 10, 9, 7), (2, 11, 13, 12), (14, 12, 13, 16), (15, 14, 16, 17), (19, 15, 17, 18), (18, 20, 21, 19), (23, 21, 20, 22), (25, 23, 22, 24), (27, 25, 24, 26)])
me_cube_009.polygons.foreach_set('material_index', [2, 1, 2, 2, 2, 0, 1, 0, 1, 2, 2, 2, 2])
_uv = me_cube_009.uv_layers.new(name='UVMap')
_uv.uv.foreach_set('vector', [0.6332, 0.75, 0.6332, 0.5, 0.6332, 0.5, 0.6332, 0.75, 0.6332, 0.5, 0.6332, 0.75, 0.6472, 0.75, 0.6472, 0.5, 0.625, 0.5, 0.625, 0.75, 0.6332, 0.75, 0.6332, 0.5, 0.625, 0.5, 0.625, 0.75, 0.625, 0.75, 0.625, 0.5, 0.375, 0.5, 0.375, 0.75, 0.625, 0.75, 0.625, 0.5, 0.6472, 0.5, 0.6472, 0.75, 0.6508, 0.75, 0.6508, 0.5, 0.6508, 0.5, 0.6508, 0.5, 0.6508, 0.75, 0.6508, 0.75, 0.6472, 0.5, 0.6508, 0.5, 0.6508, 0.75, 0.6472, 0.75, 0.6332, 0.5, 0.6472, 0.5, 0.6472, 0.75, 0.6332, 0.75, 0.6332, 0.75, 0.6332, 0.75, 0.6332, 0.5, 0.6332, 0.5, 0.625, 0.5, 0.6332, 0.5, 0.6332, 0.75, 0.625, 0.75, 0.625, 0.5, 0.625, 0.5, 0.625, 0.75, 0.625, 0.75, 0.375, 0.5, 0.625, 0.5, 0.625, 0.75, 0.375, 0.75])
me_cube_009.materials.append(mat_neon_amarillo)
me_cube_009.materials.append(mat_piso)
me_cube_009.materials.append(mat_neon_azul)
me_cube_009.update()
me_cube_010 = bpy.data.meshes.new('Cube.010')
me_cube_010.from_pydata([(-11.61, -8.753, 0.02361), (11.61, -8.753, 0.02361), (-11.61, -3.655, 0.02361), (-11.61, -8.753, 0.1196), (11.61, -8.753, 0.1196), (-11.61, -8.951, 0.1196), (11.61, -8.952, 0.1196), (-11.61, -8.951, 0.02361), (-11.61, -8.951, -0.3337), (11.61, -8.952, 0.02361), (11.61, -8.952, -0.3337), (11.61, -3.655, 0.02361), (-11.61, -3.394, 0.02361), (11.61, -3.394, 0.02361), (-11.61, 3.394, 0.02361), (-11.61, 3.655, 0.02361), (11.61, 3.394, 0.02361), (11.61, 3.655, 0.02361), (11.61, 8.753, 0.02361), (-11.61, 8.753, 0.02361), (11.61, 8.753, 0.1196), (-11.61, 8.753, 0.1196), (11.61, 8.952, 0.1196), (-11.61, 8.952, 0.1196), (11.61, 8.952, 0.02361), (-11.61, 8.952, 0.02361), (11.61, 8.952, -0.3337), (-11.61, 8.952, -0.3337)], [], [(1, 0, 3, 4), (0, 1, 11, 2), (5, 6, 4, 3), (7, 9, 6, 5), (8, 10, 9, 7), (2, 11, 13, 12), (14, 12, 13, 16), (15, 14, 16, 17), (19, 15, 17, 18), (18, 20, 21, 19), (23, 21, 20, 22), (25, 23, 22, 24), (27, 25, 24, 26)])
me_cube_010.polygons.foreach_set('material_index', [2, 1, 2, 2, 2, 0, 1, 0, 1, 2, 2, 2, 2])
_uv = me_cube_010.uv_layers.new(name='UVMap')
_uv.uv.foreach_set('vector', [0.6332, 0.75, 0.6332, 0.5, 0.6332, 0.5, 0.6332, 0.75, 0.6332, 0.5, 0.6332, 0.75, 0.6472, 0.75, 0.6472, 0.5, 0.625, 0.5, 0.625, 0.75, 0.6332, 0.75, 0.6332, 0.5, 0.625, 0.5, 0.625, 0.75, 0.625, 0.75, 0.625, 0.5, 0.375, 0.5, 0.375, 0.75, 0.625, 0.75, 0.625, 0.5, 0.6472, 0.5, 0.6472, 0.75, 0.6508, 0.75, 0.6508, 0.5, 0.6508, 0.5, 0.6508, 0.5, 0.6508, 0.75, 0.6508, 0.75, 0.6472, 0.5, 0.6508, 0.5, 0.6508, 0.75, 0.6472, 0.75, 0.6332, 0.5, 0.6472, 0.5, 0.6472, 0.75, 0.6332, 0.75, 0.6332, 0.75, 0.6332, 0.75, 0.6332, 0.5, 0.6332, 0.5, 0.625, 0.5, 0.6332, 0.5, 0.6332, 0.75, 0.625, 0.75, 0.625, 0.5, 0.625, 0.5, 0.625, 0.75, 0.625, 0.75, 0.375, 0.5, 0.625, 0.5, 0.625, 0.75, 0.375, 0.75])
me_cube_010.materials.append(mat_neon_amarillo)
me_cube_010.materials.append(mat_piso)
me_cube_010.materials.append(mat_neon_azul)
me_cube_010.update()
me_cube_011 = bpy.data.meshes.new('Cube.011')
me_cube_011.from_pydata([(-11.61, -8.753, 0.02361), (11.61, -8.753, 0.02361), (-11.61, -3.655, 0.02361), (-11.61, -8.753, 0.1196), (11.61, -8.753, 0.1196), (-11.61, -8.951, 0.1196), (11.61, -8.952, 0.1196), (-11.61, -8.951, 0.02361), (-11.61, -8.951, -0.3337), (11.61, -8.952, 0.02361), (11.61, -8.952, -0.3337), (11.61, -3.655, 0.02361), (-11.61, -3.394, 0.02361), (11.61, -3.394, 0.02361), (-11.61, 3.394, 0.02361), (-11.61, 3.655, 0.02361), (11.61, 3.394, 0.02361), (11.61, 3.655, 0.02361), (11.61, 8.753, 0.02361), (-11.61, 8.753, 0.02361), (11.61, 8.753, 0.1196), (-11.61, 8.753, 0.1196), (11.61, 8.952, 0.1196), (-11.61, 8.952, 0.1196), (11.61, 8.952, 0.02361), (-11.61, 8.952, 0.02361), (11.61, 8.952, -0.3337), (-11.61, 8.952, -0.3337)], [], [(1, 0, 3, 4), (0, 1, 11, 2), (5, 6, 4, 3), (7, 9, 6, 5), (8, 10, 9, 7), (2, 11, 13, 12), (14, 12, 13, 16), (15, 14, 16, 17), (19, 15, 17, 18), (18, 20, 21, 19), (23, 21, 20, 22), (25, 23, 22, 24), (27, 25, 24, 26)])
me_cube_011.polygons.foreach_set('material_index', [2, 1, 2, 2, 2, 0, 1, 0, 1, 2, 2, 2, 2])
_uv = me_cube_011.uv_layers.new(name='UVMap')
_uv.uv.foreach_set('vector', [0.6332, 0.75, 0.6332, 0.5, 0.6332, 0.5, 0.6332, 0.75, 0.6332, 0.5, 0.6332, 0.75, 0.6472, 0.75, 0.6472, 0.5, 0.625, 0.5, 0.625, 0.75, 0.6332, 0.75, 0.6332, 0.5, 0.625, 0.5, 0.625, 0.75, 0.625, 0.75, 0.625, 0.5, 0.375, 0.5, 0.375, 0.75, 0.625, 0.75, 0.625, 0.5, 0.6472, 0.5, 0.6472, 0.75, 0.6508, 0.75, 0.6508, 0.5, 0.6508, 0.5, 0.6508, 0.5, 0.6508, 0.75, 0.6508, 0.75, 0.6472, 0.5, 0.6508, 0.5, 0.6508, 0.75, 0.6472, 0.75, 0.6332, 0.5, 0.6472, 0.5, 0.6472, 0.75, 0.6332, 0.75, 0.6332, 0.75, 0.6332, 0.75, 0.6332, 0.5, 0.6332, 0.5, 0.625, 0.5, 0.6332, 0.5, 0.6332, 0.75, 0.625, 0.75, 0.625, 0.5, 0.625, 0.5, 0.625, 0.75, 0.625, 0.75, 0.375, 0.5, 0.625, 0.5, 0.625, 0.75, 0.375, 0.75])
me_cube_011.materials.append(mat_neon_amarillo)
me_cube_011.materials.append(mat_piso)
me_cube_011.materials.append(mat_neon_azul)
me_cube_011.update()

# ---- objects
ob_cube_005 = bpy.data.objects.new('Cube.005', me_cube_013)
ob_cube_001 = bpy.data.objects.new('Cube.001', me_cube_001)
ob_cube_010 = bpy.data.objects.new('Cube.010', me_cube_012)
ob_cube_002 = bpy.data.objects.new('Cube.002', me_cube_002)
ob_cube_003 = bpy.data.objects.new('Cube.003', me_cube_003)
ob_cube_004 = bpy.data.objects.new('Cube.004', me_cube_004)
ob_cube_006 = bpy.data.objects.new('Cube.006', me_cube_005)
ob_cube_007 = bpy.data.objects.new('Cube.007', me_cube_006)
ob_cube_008 = bpy.data.objects.new('Cube.008', me_cube_007)
ob_cube_009 = bpy.data.objects.new('Cube.009', me_cube_008)
ob_cube_011 = bpy.data.objects.new('Cube.011', me_cube_009)
ob_cube_012 = bpy.data.objects.new('Cube.012', me_cube_010)
ob_cube_013 = bpy.data.objects.new('Cube.013', me_cube_011)

# ---- transforms, parenting, visibility, modifiers, constraints
ob_cube_005.location = (4.768e-06, 0.0, 0.0)
ob_cube_001.location = (-22.07, 1.914, 0.0)
ob_cube_010.location = (-23.22, -1.914, -0.01417)
ob_cube_002.location = (-46.44, 0.0, 0.0)
ob_cube_002.scale = (-1.0, 1.0, 1.0)
ob_cube_003.location = (-114.9, 1.914, 0.0)
ob_cube_004.location = (-138.2, 1.914, 0.0)
ob_cube_006.location = (-116.1, 0.0, 0.0)
ob_cube_007.location = (-139.3, -1.914, -0.01417)
ob_cube_008.location = (-162.5, -3.828, 0.0)
ob_cube_008.scale = (-1.0, -1.0, 1.0)
ob_cube_009.location = (-185.8, -7.656, 0.0)
ob_cube_011.location = (-209.0, -9.57, -0.01417)
ob_cube_012.location = (-232.2, -9.57, -0.01417)
ob_cube_013.location = (-255.4, -9.57, -0.01417)

# ---- collection membership
col_collection.objects.link(ob_cube_005)
col_collection.objects.link(ob_cube_001)
col_collection.objects.link(ob_cube_010)
col_collection.objects.link(ob_cube_002)
col_collection.objects.link(ob_cube_003)
col_collection.objects.link(ob_cube_004)
col_collection.objects.link(ob_cube_006)
col_collection.objects.link(ob_cube_007)
col_collection.objects.link(ob_cube_008)
col_collection.objects.link(ob_cube_009)
col_collection.objects.link(ob_cube_011)
col_collection.objects.link(ob_cube_012)
col_collection.objects.link(ob_cube_013)

# ---- scene / render settings (as saved in the file)
scene.frame_start = 1; scene.frame_end = 250; scene.frame_set(1)
scene.render.engine = 'BLENDER_EEVEE_NEXT'
scene.cycles.sampling_pattern = 'TABULATED_SOBOL'
scene.cycles.use_light_tree = False
scene.view_settings.view_transform = 'Filmic'
bpy.context.view_layer.update()

# ---- added for rendering (the .blend has no active camera and no usable light): camera, sun
cam_auto = bpy.data.cameras.new('AutoCamera')
cam_auto.lens = 50.0
cam_auto.sensor_width = 36.0
cam_auto.clip_end = 4930.92
ob_auto_camera = bpy.data.objects.new('AutoCamera', cam_auto)
scene.collection.objects.link(ob_auto_camera)
ob_auto_camera.location = (164.869, -339.072, 224.658)
ob_auto_camera.rotation_euler = (1.09748, -7.21219e-08, 0.694738)
scene.camera = ob_auto_camera
light_auto_sun = bpy.data.lights.new('AutoSun', 'SUN')
light_auto_sun.energy = 3.0
light_auto_sun.angle = 0.0523599
ob_auto_sun = bpy.data.objects.new('AutoSun', light_auto_sun)
scene.collection.objects.link(ob_auto_sun)
ob_auto_sun.rotation_euler = (0.872665, 0.174533, 0.523599)
bpy.context.view_layer.update()
